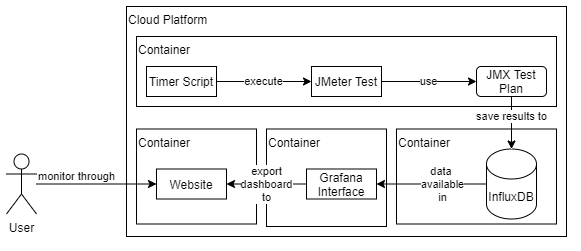

The diagram above was exported from draw.io. Its source (the exported page's mxGraphModel, read from the mxfile embedded in the PNG):
<mxGraphModel dx="813" dy="435" grid="1" gridSize="10" guides="1" tooltips="1" connect="1" arrows="1" fold="1" page="1" pageScale="1" pageWidth="827" pageHeight="1169" math="0" shadow="0">
  <root>
    <mxCell id="0" />
    <mxCell id="1" parent="0" />
    <mxCell id="jOXaUgRjEXCO2cvEEU_Y-1" value="Cloud Platform" style="rounded=0;whiteSpace=wrap;html=1;align=left;verticalAlign=top;" parent="1" vertex="1">
      <mxGeometry x="250" y="50" width="440" height="230" as="geometry" />
    </mxCell>
    <mxCell id="jOXaUgRjEXCO2cvEEU_Y-3" value="Container" style="rounded=0;whiteSpace=wrap;html=1;align=left;verticalAlign=top;" parent="1" vertex="1">
      <mxGeometry x="260" y="80" width="420" height="70" as="geometry" />
    </mxCell>
    <mxCell id="jOXaUgRjEXCO2cvEEU_Y-5" value="User" style="shape=umlActor;verticalLabelPosition=bottom;verticalAlign=top;html=1;outlineConnect=0;" parent="1" vertex="1">
      <mxGeometry x="130" y="197.5" width="30" height="60" as="geometry" />
    </mxCell>
    <mxCell id="jOXaUgRjEXCO2cvEEU_Y-9" value="use" style="edgeStyle=orthogonalEdgeStyle;rounded=0;orthogonalLoop=1;jettySize=auto;html=1;entryX=0;entryY=0.5;entryDx=0;entryDy=0;" parent="1" source="jOXaUgRjEXCO2cvEEU_Y-10" target="jOXaUgRjEXCO2cvEEU_Y-12" edge="1">
      <mxGeometry relative="1" as="geometry" />
    </mxCell>
    <mxCell id="jOXaUgRjEXCO2cvEEU_Y-10" value="JMeter Test" style="rounded=0;whiteSpace=wrap;html=1;align=center;verticalAlign=middle;" parent="1" vertex="1">
      <mxGeometry x="435" y="110" width="70" height="30" as="geometry" />
    </mxCell>
    <mxCell id="jOXaUgRjEXCO2cvEEU_Y-12" value="JMX Test Plan" style="rounded=1;whiteSpace=wrap;html=1;align=center;" parent="1" vertex="1">
      <mxGeometry x="600" y="110" width="70" height="30" as="geometry" />
    </mxCell>
    <mxCell id="jOXaUgRjEXCO2cvEEU_Y-15" value="execute" style="edgeStyle=orthogonalEdgeStyle;rounded=0;orthogonalLoop=1;jettySize=auto;html=1;entryX=0;entryY=0.5;entryDx=0;entryDy=0;" parent="1" source="jOXaUgRjEXCO2cvEEU_Y-16" target="jOXaUgRjEXCO2cvEEU_Y-10" edge="1">
      <mxGeometry relative="1" as="geometry" />
    </mxCell>
    <mxCell id="jOXaUgRjEXCO2cvEEU_Y-16" value="Timer Script" style="rounded=0;whiteSpace=wrap;html=1;align=center;verticalAlign=middle;" parent="1" vertex="1">
      <mxGeometry x="270" y="110" width="70" height="30" as="geometry" />
    </mxCell>
    <mxCell id="jOXaUgRjEXCO2cvEEU_Y-17" value="Container" style="rounded=0;whiteSpace=wrap;html=1;align=left;verticalAlign=top;" parent="1" vertex="1">
      <mxGeometry x="520" y="172.5" width="160" height="95" as="geometry" />
    </mxCell>
    <mxCell id="jOXaUgRjEXCO2cvEEU_Y-11" value="save results to" style="edgeStyle=orthogonalEdgeStyle;rounded=0;orthogonalLoop=1;jettySize=auto;html=1;entryX=0.5;entryY=0;entryDx=0;entryDy=0;entryPerimeter=0;" parent="1" source="jOXaUgRjEXCO2cvEEU_Y-12" target="jOXaUgRjEXCO2cvEEU_Y-14" edge="1">
      <mxGeometry x="-0.2381" relative="1" as="geometry">
        <mxPoint x="699" y="205.0000000000001" as="targetPoint" />
        <mxPoint as="offset" />
      </mxGeometry>
    </mxCell>
    <mxCell id="jOXaUgRjEXCO2cvEEU_Y-14" value="InfluxDB" style="shape=cylinder3;whiteSpace=wrap;html=1;boundedLbl=1;backgroundOutline=1;size=15;align=center;" parent="1" vertex="1">
      <mxGeometry x="610" y="192.5" width="50" height="70" as="geometry" />
    </mxCell>
    <mxCell id="o4NjSEz4X-HzCEdVJw-3-1" value="Container" style="rounded=0;whiteSpace=wrap;html=1;align=left;verticalAlign=top;" vertex="1" parent="1">
      <mxGeometry x="390" y="172.5" width="120" height="97.5" as="geometry" />
    </mxCell>
    <mxCell id="jOXaUgRjEXCO2cvEEU_Y-2" value="Container" style="rounded=0;whiteSpace=wrap;html=1;align=left;verticalAlign=top;" parent="1" vertex="1">
      <mxGeometry x="260" y="172.5" width="120" height="95" as="geometry" />
    </mxCell>
    <mxCell id="jOXaUgRjEXCO2cvEEU_Y-6" value="Website" style="rounded=0;whiteSpace=wrap;html=1;align=center;verticalAlign=middle;" parent="1" vertex="1">
      <mxGeometry x="280" y="212.5" width="70" height="30" as="geometry" />
    </mxCell>
    <mxCell id="jOXaUgRjEXCO2cvEEU_Y-8" value="Grafana&lt;br&gt;Interface" style="rounded=0;whiteSpace=wrap;html=1;align=center;verticalAlign=middle;" parent="1" vertex="1">
      <mxGeometry x="430" y="212.5" width="70" height="30" as="geometry" />
    </mxCell>
    <mxCell id="jOXaUgRjEXCO2cvEEU_Y-7" value="export&lt;br&gt;dashboard&lt;br&gt;to" style="edgeStyle=orthogonalEdgeStyle;rounded=0;orthogonalLoop=1;jettySize=auto;html=1;entryX=1;entryY=0.5;entryDx=0;entryDy=0;" parent="1" source="jOXaUgRjEXCO2cvEEU_Y-8" target="jOXaUgRjEXCO2cvEEU_Y-6" edge="1">
      <mxGeometry relative="1" as="geometry" />
    </mxCell>
    <mxCell id="jOXaUgRjEXCO2cvEEU_Y-13" value="data &lt;br&gt;available&lt;br&gt;in" style="edgeStyle=orthogonalEdgeStyle;rounded=0;orthogonalLoop=1;jettySize=auto;html=1;entryX=1;entryY=0.5;entryDx=0;entryDy=0;" parent="1" source="jOXaUgRjEXCO2cvEEU_Y-14" target="jOXaUgRjEXCO2cvEEU_Y-8" edge="1">
      <mxGeometry x="-0.2" relative="1" as="geometry">
        <mxPoint as="offset" />
        <mxPoint x="510" y="235" as="targetPoint" />
      </mxGeometry>
    </mxCell>
    <mxCell id="jOXaUgRjEXCO2cvEEU_Y-4" value="monitor through" style="edgeStyle=orthogonalEdgeStyle;rounded=0;orthogonalLoop=1;jettySize=auto;html=1;entryX=0;entryY=0.5;entryDx=0;entryDy=0;" parent="1" source="jOXaUgRjEXCO2cvEEU_Y-5" target="jOXaUgRjEXCO2cvEEU_Y-6" edge="1">
      <mxGeometry x="-0.3333" y="7" relative="1" as="geometry">
        <mxPoint y="-1" as="offset" />
      </mxGeometry>
    </mxCell>
  </root>
</mxGraphModel>